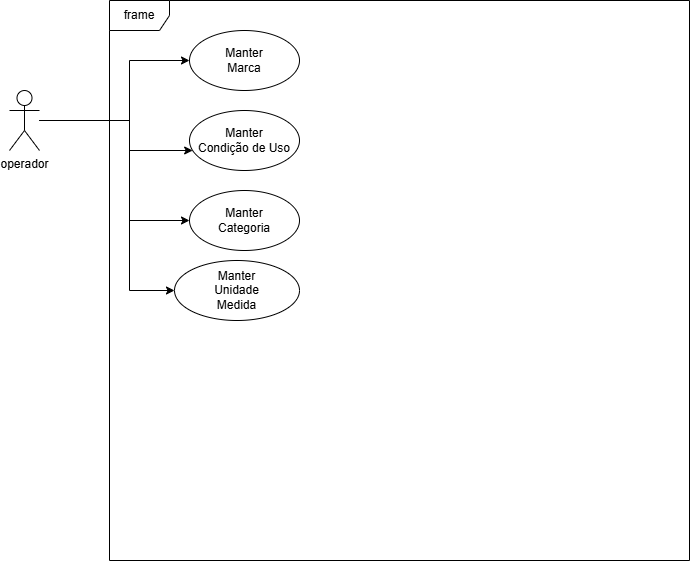

The diagram above was exported from draw.io. Its source (the exported page's mxGraphModel, read from the mxfile embedded in the PNG):
<mxGraphModel dx="880" dy="1603" grid="1" gridSize="10" guides="1" tooltips="1" connect="1" arrows="1" fold="1" page="1" pageScale="1" pageWidth="827" pageHeight="1169" math="0" shadow="0">
  <root>
    <mxCell id="0" />
    <mxCell id="1" parent="0" />
    <mxCell id="RNwRoiy7S5sYtxj6nl0Q-1" value="frame" style="shape=umlFrame;whiteSpace=wrap;html=1;pointerEvents=0;" vertex="1" parent="1">
      <mxGeometry x="150" y="-190" width="580" height="560" as="geometry" />
    </mxCell>
    <mxCell id="RNwRoiy7S5sYtxj6nl0Q-2" style="edgeStyle=orthogonalEdgeStyle;rounded=0;orthogonalLoop=1;jettySize=auto;html=1;" edge="1" parent="1" source="RNwRoiy7S5sYtxj6nl0Q-6" target="RNwRoiy7S5sYtxj6nl0Q-7">
      <mxGeometry relative="1" as="geometry">
        <Array as="points">
          <mxPoint x="170" y="-70" />
          <mxPoint x="170" y="-130" />
        </Array>
      </mxGeometry>
    </mxCell>
    <mxCell id="RNwRoiy7S5sYtxj6nl0Q-3" style="edgeStyle=orthogonalEdgeStyle;rounded=0;orthogonalLoop=1;jettySize=auto;html=1;" edge="1" parent="1" source="RNwRoiy7S5sYtxj6nl0Q-6" target="RNwRoiy7S5sYtxj6nl0Q-8">
      <mxGeometry relative="1" as="geometry">
        <Array as="points">
          <mxPoint x="170" y="-70" />
          <mxPoint x="170" y="-40" />
        </Array>
      </mxGeometry>
    </mxCell>
    <mxCell id="RNwRoiy7S5sYtxj6nl0Q-4" style="edgeStyle=orthogonalEdgeStyle;rounded=0;orthogonalLoop=1;jettySize=auto;html=1;entryX=0;entryY=0.5;entryDx=0;entryDy=0;" edge="1" parent="1" source="RNwRoiy7S5sYtxj6nl0Q-6" target="RNwRoiy7S5sYtxj6nl0Q-9">
      <mxGeometry relative="1" as="geometry">
        <Array as="points">
          <mxPoint x="170" y="-70" />
          <mxPoint x="170" y="30" />
        </Array>
      </mxGeometry>
    </mxCell>
    <mxCell id="RNwRoiy7S5sYtxj6nl0Q-5" style="edgeStyle=orthogonalEdgeStyle;rounded=0;orthogonalLoop=1;jettySize=auto;html=1;entryX=0;entryY=0.5;entryDx=0;entryDy=0;" edge="1" parent="1" source="RNwRoiy7S5sYtxj6nl0Q-6" target="RNwRoiy7S5sYtxj6nl0Q-10">
      <mxGeometry relative="1" as="geometry">
        <Array as="points">
          <mxPoint x="170" y="-70" />
          <mxPoint x="170" y="100" />
        </Array>
      </mxGeometry>
    </mxCell>
    <mxCell id="RNwRoiy7S5sYtxj6nl0Q-6" value="operador" style="shape=umlActor;verticalLabelPosition=bottom;verticalAlign=top;html=1;" vertex="1" parent="1">
      <mxGeometry x="50" y="-100" width="30" height="60" as="geometry" />
    </mxCell>
    <mxCell id="RNwRoiy7S5sYtxj6nl0Q-7" value="Manter&lt;br&gt;Marca" style="ellipse;whiteSpace=wrap;html=1;" vertex="1" parent="1">
      <mxGeometry x="230" y="-160" width="110" height="60" as="geometry" />
    </mxCell>
    <mxCell id="RNwRoiy7S5sYtxj6nl0Q-8" value="Manter&lt;br&gt;Condição de Uso" style="ellipse;whiteSpace=wrap;html=1;" vertex="1" parent="1">
      <mxGeometry x="230" y="-80" width="110" height="60" as="geometry" />
    </mxCell>
    <mxCell id="RNwRoiy7S5sYtxj6nl0Q-9" value="Manter &lt;br&gt;Categoria" style="ellipse;whiteSpace=wrap;html=1;" vertex="1" parent="1">
      <mxGeometry x="230" width="110" height="60" as="geometry" />
    </mxCell>
    <mxCell id="RNwRoiy7S5sYtxj6nl0Q-10" value="Manter &lt;br&gt;Unidade&lt;br&gt;Medida" style="ellipse;whiteSpace=wrap;html=1;" vertex="1" parent="1">
      <mxGeometry x="215" y="70" width="125" height="60" as="geometry" />
    </mxCell>
  </root>
</mxGraphModel>